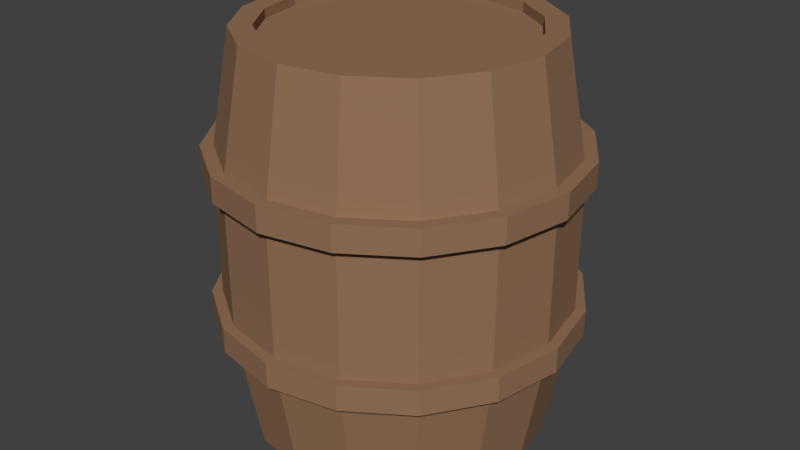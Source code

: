 # Source: Barrel_UnityExport.blend  (saved by Blender 2.79.0; exported with 4.5.12 LTS)
import bpy
from mathutils import Matrix  # noqa: F401  (used for matrix-valued properties, if any)

bpy.ops.wm.read_factory_settings(use_empty=True)
scene = bpy.context.scene
scene.name = 'Scene'

# ---- collections
col_collection_1 = bpy.data.collections.new('Collection 1'); scene.collection.children.link(col_collection_1)

# ---- materials (node trees are filled in below, after node groups)
mat_barrel = bpy.data.materials.new('Barrel')
mat_barrel.alpha_threshold = 0.0
mat_barrel.use_transparent_shadow = False
mat_barrel.preview_render_type = 'FLAT'
mat_barrel.diffuse_color = (0.2957, 0.1675, 0.09578, 1.0)
mat_barrel.roughness = 0.5

# ---- material node trees

# ---- world
world_world = bpy.data.worlds.new('World'); scene.world = world_world
world_world.color = (0.05088, 0.05088, 0.05088)
world_world.use_sun_shadow = False
world_world.sun_shadow_jitter_overblur = 0.0
world_world.cycles.sampling_method = 'MANUAL'

# ---- meshes
me_cylinder = bpy.data.meshes.new('Cylinder')
me_cylinder.from_pydata([(0.0, 1.0, 2.671), (0.3827, 0.9239, 2.671), (0.7071, 0.7071, 2.671), (0.9239, 0.3827, 2.671), (1.0, -4.371e-08, 2.671), (0.9239, -0.3827, 2.671), (0.7071, -0.7071, 2.671), (0.3827, -0.9239, 2.671), (1.51e-07, -1.0, 2.671), (-0.3827, -0.9239, 2.671), (-0.7071, -0.7071, 2.671), (-0.9239, -0.3827, 2.671), (-1.0, 1.192e-08, 2.671), (-0.9239, 0.3827, 2.671), (-0.7071, 0.7071, 2.671), (-0.3827, 0.9239, 2.671), (-1.835e-08, 1.147, 1.846), (0.439, 1.06, 1.846), (0.8111, 0.8111, 1.846), (1.06, 0.439, 1.846), (1.147, -4.685e-08, 1.846), (1.06, -0.439, 1.846), (0.8111, -0.8111, 1.846), (0.439, -1.06, 1.846), (1.548e-07, -1.147, 1.846), (-0.439, -1.06, 1.846), (-0.8111, -0.8111, 1.846), (-1.06, -0.439, 1.846), (-1.147, 1.697e-08, 1.846), (-1.06, 0.439, 1.846), (-0.8111, 0.8111, 1.846), (-0.439, 1.06, 1.846), (5.439e-09, 0.854, 2.671), (0.3268, 0.789, 2.671), (0.6039, 0.6039, 2.671), (0.789, 0.3268, 2.671), (0.854, -3.57e-08, 2.671), (0.789, -0.3268, 2.671), (0.6039, -0.6039, 2.671), (0.3268, -0.789, 2.671), (1.344e-07, -0.854, 2.671), (-0.3268, -0.789, 2.671), (-0.6039, -0.6039, 2.671), (-0.789, -0.3268, 2.671), (-0.854, 1.182e-08, 2.671), (-0.789, 0.3268, 2.671), (-0.6039, 0.6039, 2.671), (-0.3268, 0.789, 2.671), (5.439e-09, 0.854, 2.607), (0.3268, 0.789, 2.607), (0.6039, 0.6039, 2.607), (0.789, 0.3268, 2.607), (0.854, -3.57e-08, 2.607), (0.789, -0.3268, 2.607), (0.6039, -0.6039, 2.607), (0.3268, -0.789, 2.607), (1.344e-07, -0.854, 2.607), (-0.3268, -0.789, 2.607), (-0.6039, -0.6039, 2.607), (-0.789, -0.3268, 2.607), (-0.854, 1.182e-08, 2.607), (-0.789, 0.3268, 2.607), (-0.6039, 0.6039, 2.607), (-0.3268, 0.789, 2.607), (0.0, 1.0, -0.001447), (0.3827, 0.9239, -0.001447), (0.7071, 0.7071, -0.001447), (0.9239, 0.3827, -0.001447), (1.0, -4.371e-08, -0.001447), (0.9239, -0.3827, -0.001447), (0.7071, -0.7071, -0.001447), (0.3827, -0.9239, -0.001447), (1.51e-07, -1.0, -0.001447), (-0.3827, -0.9239, -0.001447), (-0.7071, -0.7071, -0.001447), (-0.9239, -0.3827, -0.001447), (-1.0, 1.192e-08, -0.001447), (-0.9239, 0.3827, -0.001447), (-0.7071, 0.7071, -0.001447), (-0.3827, 0.9239, -0.001447), (-1.835e-08, 1.147, 0.8238), (0.439, 1.06, 0.8238), (0.8111, 0.8111, 0.8238), (1.06, 0.439, 0.8238), (1.147, -4.685e-08, 0.8238), (1.06, -0.439, 0.8238), (0.8111, -0.8111, 0.8238), (0.439, -1.06, 0.8238), (1.548e-07, -1.147, 0.8238), (-0.439, -1.06, 0.8238), (-0.8111, -0.8111, 0.8238), (-1.06, -0.439, 0.8238), (-1.147, 1.697e-08, 0.8238), (-1.06, 0.439, 0.8238), (-0.8111, 0.8111, 0.8238), (-0.439, 1.06, 0.8238), (5.439e-09, 0.854, -0.001447), (0.3268, 0.789, -0.001447), (0.6039, 0.6039, -0.001447), (0.789, 0.3268, -0.001447), (0.854, -3.57e-08, -0.001447), (0.789, -0.3268, -0.001447), (0.6039, -0.6039, -0.001447), (0.3268, -0.789, -0.001447), (1.344e-07, -0.854, -0.001447), (-0.3268, -0.789, -0.001447), (-0.6039, -0.6039, -0.001447), (-0.789, -0.3268, -0.001447), (-0.854, 1.182e-08, -0.001447), (-0.789, 0.3268, -0.001447), (-0.6039, 0.6039, -0.001447), (-0.3268, 0.789, -0.001447), (5.439e-09, 0.854, 0.06263), (0.3268, 0.789, 0.06263), (0.6039, 0.6039, 0.06263), (0.789, 0.3268, 0.06263), (0.854, -3.57e-08, 0.06263), (0.789, -0.3268, 0.06263), (0.6039, -0.6039, 0.06263), (0.3268, -0.789, 0.06263), (1.344e-07, -0.854, 0.06263), (-0.3268, -0.789, 0.06263), (-0.6039, -0.6039, 0.06263), (-0.789, -0.3268, 0.06263), (-0.854, 1.182e-08, 0.06263), (-0.789, 0.3268, 0.06263), (-0.6039, 0.6039, 0.06263), (-0.3268, 0.789, 0.06263), (-1.835e-08, 1.147, 1.335), (0.439, 1.06, 1.335), (0.8111, 0.8111, 1.335), (1.06, 0.439, 1.335), (1.147, -4.685e-08, 1.335), (1.06, -0.439, 1.335), (0.8111, -0.8111, 1.335), (0.439, -1.06, 1.335), (1.548e-07, -1.147, 1.335), (-0.439, -1.06, 1.335), (-0.8111, -0.8111, 1.335), (-1.06, -0.439, 1.335), (-1.147, 1.697e-08, 1.335), (-1.06, 0.439, 1.335), (-0.8111, 0.8111, 1.335), (-0.439, 1.06, 1.335), (-2.689e-08, 1.216, 1.763), (-2.689e-08, 1.216, 1.934), (0.4652, 1.123, 1.763), (0.4652, 1.123, 1.934), (0.8595, 0.8595, 1.763), (0.8595, 0.8595, 1.934), (1.123, 0.4652, 1.763), (1.123, 0.4652, 1.934), (1.216, -4.831e-08, 1.763), (1.216, -4.831e-08, 1.934), (1.123, -0.4652, 1.763), (1.123, -0.4652, 1.934), (0.8595, -0.8595, 1.763), (0.8595, -0.8595, 1.934), (0.4652, -1.123, 1.763), (0.4652, -1.123, 1.934), (1.566e-07, -1.216, 1.763), (1.566e-07, -1.216, 1.934), (-0.4652, -1.123, 1.763), (-0.4652, -1.123, 1.934), (-0.8595, -0.8595, 1.763), (-0.8595, -0.8595, 1.934), (-1.123, -0.4652, 1.763), (-1.123, -0.4652, 1.934), (-1.216, 1.931e-08, 1.763), (-1.216, 1.931e-08, 1.934), (-1.123, 0.4652, 1.763), (-1.123, 0.4652, 1.934), (-0.8595, 0.8595, 1.763), (-0.8595, 0.8595, 1.934), (-0.4652, 1.123, 1.763), (-0.4652, 1.123, 1.934), (-2.689e-08, 1.216, 0.744), (-2.689e-08, 1.216, 0.9157), (0.4652, 1.123, 0.744), (0.4652, 1.123, 0.9157), (0.8595, 0.8595, 0.744), (0.8595, 0.8595, 0.9157), (1.123, 0.4652, 0.744), (1.123, 0.4652, 0.9157), (1.216, -4.831e-08, 0.744), (1.216, -4.831e-08, 0.9157), (1.123, -0.4652, 0.744), (1.123, -0.4652, 0.9157), (0.8595, -0.8595, 0.744), (0.8595, -0.8595, 0.9157), (0.4652, -1.123, 0.744), (0.4652, -1.123, 0.9157), (1.566e-07, -1.216, 0.744), (1.566e-07, -1.216, 0.9157), (-0.4652, -1.123, 0.744), (-0.4652, -1.123, 0.9157), (-0.8595, -0.8595, 0.744), (-0.8595, -0.8595, 0.9157), (-1.123, -0.4652, 0.744), (-1.123, -0.4652, 0.9157), (-1.216, 1.931e-08, 0.744), (-1.216, 1.931e-08, 0.9157), (-1.123, 0.4652, 0.744), (-1.123, 0.4652, 0.9157), (-0.8595, 0.8595, 0.744), (-0.8595, 0.8595, 0.9157), (-0.4652, 1.123, 0.744), (-0.4652, 1.123, 0.9157)], [], [(16, 0, 1, 17), (17, 1, 2, 18), (18, 2, 3, 19), (19, 3, 4, 20), (20, 4, 5, 21), (21, 5, 6, 22), (22, 6, 7, 23), (23, 7, 8, 24), (24, 8, 9, 25), (25, 9, 10, 26), (26, 10, 11, 27), (27, 11, 12, 28), (28, 12, 13, 29), (29, 13, 14, 30), (9, 8, 40, 41), (30, 14, 15, 31), (31, 15, 0, 16), (143, 31, 16, 128), (142, 30, 31, 143), (141, 29, 30, 142), (140, 28, 29, 141), (139, 27, 28, 140), (138, 26, 27, 139), (137, 25, 26, 138), (136, 24, 25, 137), (135, 23, 24, 136), (134, 22, 23, 135), (133, 21, 22, 134), (132, 20, 21, 133), (131, 19, 20, 132), (130, 18, 19, 131), (129, 17, 18, 130), (128, 16, 17, 129), (36, 35, 51, 52), (14, 13, 45, 46), (2, 1, 33, 34), (7, 6, 38, 39), (12, 11, 43, 44), (5, 4, 36, 37), (10, 9, 41, 42), (15, 14, 46, 47), (3, 2, 34, 35), (8, 7, 39, 40), (1, 0, 32, 33), (13, 12, 44, 45), (6, 5, 37, 38), (11, 10, 42, 43), (0, 15, 47, 32), (4, 3, 35, 36), (49, 48, 63, 62, 61, 60, 59, 58, 57, 56, 55, 54, 53, 52, 51, 50), (44, 43, 59, 60), (37, 36, 52, 53), (45, 44, 60, 61), (38, 37, 53, 54), (46, 45, 61, 62), (39, 38, 54, 55), (47, 46, 62, 63), (40, 39, 55, 56), (33, 32, 48, 49), (32, 47, 63, 48), (41, 40, 56, 57), (34, 33, 49, 50), (42, 41, 57, 58), (35, 34, 50, 51), (43, 42, 58, 59), (80, 81, 65, 64), (81, 82, 66, 65), (82, 83, 67, 66), (83, 84, 68, 67), (84, 85, 69, 68), (85, 86, 70, 69), (86, 87, 71, 70), (87, 88, 72, 71), (88, 89, 73, 72), (89, 90, 74, 73), (90, 91, 75, 74), (91, 92, 76, 75), (92, 93, 77, 76), (93, 94, 78, 77), (73, 105, 104, 72), (94, 95, 79, 78), (95, 80, 64, 79), (143, 128, 80, 95), (142, 143, 95, 94), (141, 142, 94, 93), (140, 141, 93, 92), (139, 140, 92, 91), (138, 139, 91, 90), (137, 138, 90, 89), (136, 137, 89, 88), (135, 136, 88, 87), (134, 135, 87, 86), (133, 134, 86, 85), (132, 133, 85, 84), (131, 132, 84, 83), (130, 131, 83, 82), (129, 130, 82, 81), (128, 129, 81, 80), (100, 116, 115, 99), (78, 110, 109, 77), (66, 98, 97, 65), (71, 103, 102, 70), (76, 108, 107, 75), (69, 101, 100, 68), (74, 106, 105, 73), (79, 111, 110, 78), (67, 99, 98, 66), (72, 104, 103, 71), (65, 97, 96, 64), (77, 109, 108, 76), (70, 102, 101, 69), (75, 107, 106, 74), (64, 96, 111, 79), (68, 100, 99, 67), (113, 114, 115, 116, 117, 118, 119, 120, 121, 122, 123, 124, 125, 126, 127, 112), (108, 124, 123, 107), (101, 117, 116, 100), (109, 125, 124, 108), (102, 118, 117, 101), (110, 126, 125, 109), (103, 119, 118, 102), (111, 127, 126, 110), (104, 120, 119, 103), (97, 113, 112, 96), (96, 112, 127, 111), (105, 121, 120, 104), (98, 114, 113, 97), (106, 122, 121, 105), (99, 115, 114, 98), (107, 123, 122, 106), (144, 145, 147, 146), (146, 147, 149, 148), (148, 149, 151, 150), (150, 151, 153, 152), (152, 153, 155, 154), (154, 155, 157, 156), (156, 157, 159, 158), (158, 159, 161, 160), (160, 161, 163, 162), (162, 163, 165, 164), (164, 165, 167, 166), (166, 167, 169, 168), (168, 169, 171, 170), (170, 171, 173, 172), (147, 145, 175, 173, 171, 169, 167, 165, 163, 161, 159, 157, 155, 153, 151, 149), (172, 173, 175, 174), (174, 175, 145, 144), (144, 146, 148, 150, 152, 154, 156, 158, 160, 162, 164, 166, 168, 170, 172, 174), (176, 177, 179, 178), (178, 179, 181, 180), (180, 181, 183, 182), (182, 183, 185, 184), (184, 185, 187, 186), (186, 187, 189, 188), (188, 189, 191, 190), (190, 191, 193, 192), (192, 193, 195, 194), (194, 195, 197, 196), (196, 197, 199, 198), (198, 199, 201, 200), (200, 201, 203, 202), (202, 203, 205, 204), (179, 177, 207, 205, 203, 201, 199, 197, 195, 193, 191, 189, 187, 185, 183, 181), (204, 205, 207, 206), (206, 207, 177, 176), (176, 178, 180, 182, 184, 186, 188, 190, 192, 194, 196, 198, 200, 202, 204, 206)])
_uv = me_cylinder.uv_layers.new(name='UVMap')
_uv.uv.foreach_set('vector', [0.3682, 0.2733, 0.3653, 0.3923, 0.3067, 0.3906, 0.3088, 0.2722, 0.3088, 0.2722, 0.3067, 0.3906, 0.2485, 0.3895, 0.2493, 0.2714, 0.2493, 0.2714, 0.2485, 0.3895, 0.1905, 0.3891, 0.1895, 0.271, 0.1895, 0.271, 0.1905, 0.3891, 0.1328, 0.39, 0.1289, 0.2713, 0.1289, 0.2713, 0.1328, 0.39, 0.07521, 0.3927, 0.06681, 0.2728, 0.06681, 0.2728, 0.07521, 0.3927, 0.01814, 0.3983, 0.001923, 0.2761, 0.9966, 0.2984, 0.9747, 0.4324, 0.912, 0.4238, 0.9267, 0.2928, 0.9267, 0.2928, 0.912, 0.4238, 0.8495, 0.4174, 0.8602, 0.2889, 0.8602, 0.2889, 0.8495, 0.4174, 0.7874, 0.4124, 0.7956, 0.2859, 0.7956, 0.2859, 0.7874, 0.4124, 0.7258, 0.4084, 0.7324, 0.2834, 0.7324, 0.2834, 0.7258, 0.4084, 0.6646, 0.4049, 0.6702, 0.2813, 0.6702, 0.2813, 0.6646, 0.4049, 0.6039, 0.4019, 0.6087, 0.2794, 0.6087, 0.2794, 0.6039, 0.4019, 0.5436, 0.3991, 0.5479, 0.2777, 0.5479, 0.2777, 0.5436, 0.3991, 0.4837, 0.3966, 0.4876, 0.2761, 0.122, 0.4327, 0.1817, 0.434, 0.1769, 0.4554, 0.1255, 0.4543, 0.4876, 0.2761, 0.4837, 0.3966, 0.4243, 0.3943, 0.4278, 0.2746, 0.4278, 0.2746, 0.4243, 0.3943, 0.3653, 0.3923, 0.3682, 0.2733, 0.4294, 0.2065, 0.4278, 0.2746, 0.3682, 0.2733, 0.3697, 0.2054, 0.4893, 0.2075, 0.4876, 0.2761, 0.4278, 0.2746, 0.4294, 0.2065, 0.5497, 0.2086, 0.5479, 0.2777, 0.4876, 0.2761, 0.4893, 0.2075, 0.6106, 0.2097, 0.6087, 0.2794, 0.5479, 0.2777, 0.5497, 0.2086, 0.6722, 0.2108, 0.6702, 0.2813, 0.6087, 0.2794, 0.6106, 0.2097, 0.7346, 0.2119, 0.7324, 0.2834, 0.6702, 0.2813, 0.6722, 0.2108, 0.7981, 0.2131, 0.7956, 0.2859, 0.7324, 0.2834, 0.7346, 0.2119, 0.8631, 0.2142, 0.8602, 0.2889, 0.7956, 0.2859, 0.7981, 0.2131, 0.9302, 0.2154, 0.9267, 0.2928, 0.8602, 0.2889, 0.8631, 0.2142, 0.9999, 0.2167, 0.9966, 0.2984, 0.9267, 0.2928, 0.9302, 0.2154, 0.0664, 0.2, 0.06681, 0.2728, 0.001923, 0.2761, 0.0001252, 0.1988, 0.1293, 0.2011, 0.1289, 0.2713, 0.06681, 0.2728, 0.0664, 0.2, 0.1904, 0.2022, 0.1895, 0.271, 0.1289, 0.2713, 0.1293, 0.2011, 0.2505, 0.2033, 0.2493, 0.2714, 0.1895, 0.271, 0.1904, 0.2022, 0.3101, 0.2043, 0.3088, 0.2722, 0.2493, 0.2714, 0.2505, 0.2033, 0.3697, 0.2054, 0.3682, 0.2733, 0.3088, 0.2722, 0.3101, 0.2043, 0.2812, 0.6055, 0.2612, 0.6513, 0.2534, 0.6459, 0.272, 0.6037, 0.02349, 0.6617, 0.0001252, 0.6078, 0.02125, 0.6037, 0.04122, 0.6495, 0.2359, 0.7046, 0.1804, 0.7259, 0.1769, 0.7043, 0.2246, 0.6861, 0.2365, 0.457, 0.2789, 0.4978, 0.2611, 0.5099, 0.2243, 0.4751, 0.0001252, 0.5491, 0.02347, 0.4949, 0.04112, 0.5075, 0.02122, 0.5537, 0.3022, 0.5516, 0.3022, 0.6101, 0.2812, 0.6055, 0.2811, 0.5557, 0.06638, 0.454, 0.122, 0.4327, 0.1255, 0.4543, 0.07779, 0.4726, 0.06609, 0.7019, 0.02349, 0.6617, 0.04122, 0.6495, 0.07811, 0.6838, 0.2787, 0.6639, 0.2359, 0.7046, 0.2246, 0.6861, 0.2612, 0.6513, 0.1817, 0.434, 0.2365, 0.457, 0.2243, 0.4751, 0.1769, 0.4554, 0.1804, 0.7259, 0.1208, 0.7246, 0.1256, 0.7032, 0.1769, 0.7043, 0.0001252, 0.6078, 0.0001252, 0.5491, 0.02122, 0.5537, 0.02125, 0.6037, 0.2789, 0.4978, 0.3022, 0.5516, 0.2811, 0.5557, 0.2611, 0.5099, 0.02347, 0.4949, 0.06638, 0.454, 0.07779, 0.4726, 0.04112, 0.5075, 0.1208, 0.7246, 0.06609, 0.7019, 0.07811, 0.6838, 0.1256, 0.7032, 0.3022, 0.6101, 0.2787, 0.6639, 0.2612, 0.6513, 0.2812, 0.6055, 0.1752, 0.6947, 0.1274, 0.6937, 0.08316, 0.6756, 0.04886, 0.6439, 0.03048, 0.6016, 0.03055, 0.5555, 0.04903, 0.5129, 0.08304, 0.4806, 0.1273, 0.4638, 0.175, 0.465, 0.2192, 0.4833, 0.2534, 0.5155, 0.2719, 0.5578, 0.272, 0.6037, 0.2534, 0.6459, 0.2194, 0.678, 0.02122, 0.5537, 0.04112, 0.5075, 0.04903, 0.5129, 0.03055, 0.5555, 0.2811, 0.5557, 0.2812, 0.6055, 0.272, 0.6037, 0.2719, 0.5578, 0.02125, 0.6037, 0.02122, 0.5537, 0.03055, 0.5555, 0.03048, 0.6016, 0.2611, 0.5099, 0.2811, 0.5557, 0.2719, 0.5578, 0.2534, 0.5155, 0.04122, 0.6495, 0.02125, 0.6037, 0.03048, 0.6016, 0.04886, 0.6439, 0.2243, 0.4751, 0.2611, 0.5099, 0.2534, 0.5155, 0.2192, 0.4833, 0.07811, 0.6838, 0.04122, 0.6495, 0.04886, 0.6439, 0.08316, 0.6756, 0.1769, 0.4554, 0.2243, 0.4751, 0.2192, 0.4833, 0.175, 0.465, 0.1769, 0.7043, 0.1256, 0.7032, 0.1274, 0.6937, 0.1752, 0.6947, 0.1256, 0.7032, 0.07811, 0.6838, 0.08316, 0.6756, 0.1274, 0.6937, 0.1255, 0.4543, 0.1769, 0.4554, 0.175, 0.465, 0.1273, 0.4638, 0.2246, 0.6861, 0.1769, 0.7043, 0.1752, 0.6947, 0.2194, 0.678, 0.07779, 0.4726, 0.1255, 0.4543, 0.1273, 0.4638, 0.08304, 0.4806, 0.2612, 0.6513, 0.2246, 0.6861, 0.2194, 0.678, 0.2534, 0.6459, 0.04112, 0.5075, 0.07779, 0.4726, 0.08304, 0.4806, 0.04903, 0.5129, 0.3706, 0.1375, 0.3112, 0.1365, 0.3134, 0.01804, 0.372, 0.01848, 0.3112, 0.1365, 0.2517, 0.1352, 0.2551, 0.01709, 0.3134, 0.01804, 0.2517, 0.1352, 0.192, 0.1335, 0.1972, 0.01538, 0.2551, 0.01709, 0.192, 0.1335, 0.1314, 0.131, 0.1395, 0.01249, 0.1972, 0.01538, 0.1314, 0.131, 0.06941, 0.1273, 0.08208, 0.007756, 0.1395, 0.01249, 0.06941, 0.1273, 0.004681, 0.1216, 0.02524, 0.0001253, 0.08208, 0.007756, 0.9995, 0.1349, 0.9295, 0.1379, 0.9194, 0.006522, 0.9824, 0.0001252, 0.9295, 0.1379, 0.8628, 0.1394, 0.8568, 0.01067, 0.9194, 0.006522, 0.8628, 0.1394, 0.7982, 0.1401, 0.7945, 0.01342, 0.8568, 0.01067, 0.7982, 0.1401, 0.7349, 0.1404, 0.7328, 0.01527, 0.7945, 0.01342, 0.7349, 0.1404, 0.6727, 0.1403, 0.6715, 0.01654, 0.7328, 0.01527, 0.6727, 0.1403, 0.6112, 0.14, 0.6107, 0.01742, 0.6715, 0.01654, 0.6112, 0.14, 0.5504, 0.1395, 0.5504, 0.01803, 0.6107, 0.01742, 0.5504, 0.1395, 0.4901, 0.139, 0.4905, 0.01841, 0.5504, 0.01803, 0.3676, 0.7117, 0.3796, 0.6938, 0.4257, 0.7137, 0.4216, 0.7348, 0.4901, 0.139, 0.4302, 0.1383, 0.431, 0.01857, 0.4905, 0.01841, 0.4302, 0.1383, 0.3706, 0.1375, 0.372, 0.01848, 0.431, 0.01857, 0.4294, 0.2065, 0.3697, 0.2054, 0.3706, 0.1375, 0.4302, 0.1383, 0.4893, 0.2075, 0.4294, 0.2065, 0.4302, 0.1383, 0.4901, 0.139, 0.5497, 0.2086, 0.4893, 0.2075, 0.4901, 0.139, 0.5504, 0.1395, 0.6106, 0.2097, 0.5497, 0.2086, 0.5504, 0.1395, 0.6112, 0.14, 0.6722, 0.2108, 0.6106, 0.2097, 0.6112, 0.14, 0.6727, 0.1403, 0.7346, 0.2119, 0.6722, 0.2108, 0.6727, 0.1403, 0.7349, 0.1404, 0.7981, 0.2131, 0.7346, 0.2119, 0.7349, 0.1404, 0.7982, 0.1401, 0.8631, 0.2142, 0.7981, 0.2131, 0.7982, 0.1401, 0.8628, 0.1394, 0.9302, 0.2154, 0.8631, 0.2142, 0.8628, 0.1394, 0.9295, 0.1379, 0.9999, 0.2167, 0.9302, 0.2154, 0.9295, 0.1379, 0.9995, 0.1349, 0.0664, 0.2, 0.0001252, 0.1988, 0.004681, 0.1216, 0.06941, 0.1273, 0.1293, 0.2011, 0.0664, 0.2, 0.06941, 0.1273, 0.1314, 0.131, 0.1904, 0.2022, 0.1293, 0.2011, 0.1314, 0.131, 0.192, 0.1335, 0.2505, 0.2033, 0.1904, 0.2022, 0.192, 0.1335, 0.2517, 0.1352, 0.3101, 0.2043, 0.2505, 0.2033, 0.2517, 0.1352, 0.3112, 0.1365, 0.3697, 0.2054, 0.3101, 0.2043, 0.3112, 0.1365, 0.3706, 0.1375, 0.5735, 0.6095, 0.564, 0.6077, 0.5634, 0.5599, 0.5729, 0.5582, 0.3647, 0.456, 0.3774, 0.4737, 0.3424, 0.5104, 0.3238, 0.4989, 0.5718, 0.4987, 0.5536, 0.5107, 0.5194, 0.4738, 0.5316, 0.456, 0.4801, 0.7348, 0.4755, 0.7139, 0.5211, 0.694, 0.5337, 0.7114, 0.3025, 0.5546, 0.3241, 0.5581, 0.3251, 0.6096, 0.3037, 0.6143, 0.574, 0.6684, 0.5554, 0.6572, 0.5735, 0.6095, 0.5951, 0.613, 0.3264, 0.6693, 0.3445, 0.6571, 0.3796, 0.6938, 0.3676, 0.7117, 0.4189, 0.4327, 0.4236, 0.4538, 0.3774, 0.4737, 0.3647, 0.456, 0.5943, 0.5535, 0.5729, 0.5582, 0.5536, 0.5107, 0.5718, 0.4987, 0.4216, 0.7348, 0.4257, 0.7137, 0.4755, 0.7139, 0.4801, 0.7348, 0.5316, 0.456, 0.5194, 0.4738, 0.4736, 0.4538, 0.4777, 0.4327, 0.3238, 0.4989, 0.3424, 0.5104, 0.3241, 0.5581, 0.3025, 0.5546, 0.5337, 0.7114, 0.5211, 0.694, 0.5554, 0.6572, 0.574, 0.6684, 0.3037, 0.6143, 0.3251, 0.6096, 0.3445, 0.6571, 0.3264, 0.6693, 0.4777, 0.4327, 0.4736, 0.4538, 0.4236, 0.4538, 0.4189, 0.4327, 0.5951, 0.613, 0.5735, 0.6095, 0.5729, 0.5582, 0.5943, 0.5535, 0.5138, 0.4814, 0.5454, 0.5157, 0.5634, 0.5599, 0.564, 0.6077, 0.5473, 0.652, 0.5157, 0.6862, 0.4737, 0.7046, 0.4278, 0.7045, 0.3852, 0.686, 0.3527, 0.652, 0.3347, 0.6077, 0.3337, 0.5599, 0.3505, 0.5156, 0.3827, 0.4816, 0.4254, 0.4631, 0.4715, 0.463, 0.3241, 0.5581, 0.3337, 0.5599, 0.3347, 0.6077, 0.3251, 0.6096, 0.5554, 0.6572, 0.5473, 0.652, 0.564, 0.6077, 0.5735, 0.6095, 0.3424, 0.5104, 0.3505, 0.5156, 0.3337, 0.5599, 0.3241, 0.5581, 0.5211, 0.694, 0.5157, 0.6862, 0.5473, 0.652, 0.5554, 0.6572, 0.3774, 0.4737, 0.3827, 0.4816, 0.3505, 0.5156, 0.3424, 0.5104, 0.4755, 0.7139, 0.4737, 0.7046, 0.5157, 0.6862, 0.5211, 0.694, 0.4236, 0.4538, 0.4254, 0.4631, 0.3827, 0.4816, 0.3774, 0.4737, 0.4257, 0.7137, 0.4278, 0.7045, 0.4737, 0.7046, 0.4755, 0.7139, 0.5194, 0.4738, 0.5138, 0.4814, 0.4715, 0.463, 0.4736, 0.4538, 0.4736, 0.4538, 0.4715, 0.463, 0.4254, 0.4631, 0.4236, 0.4538, 0.3796, 0.6938, 0.3852, 0.686, 0.4278, 0.7045, 0.4257, 0.7137, 0.5536, 0.5107, 0.5454, 0.5157, 0.5138, 0.4814, 0.5194, 0.4738, 0.3445, 0.6571, 0.3527, 0.652, 0.3852, 0.686, 0.3796, 0.6938, 0.5729, 0.5582, 0.5634, 0.5599, 0.5454, 0.5157, 0.5536, 0.5107, 0.3251, 0.6096, 0.3347, 0.6077, 0.3527, 0.652, 0.3445, 0.6571, 0.6874, 0.9974, 0.6874, 0.9748, 0.7499, 0.9748, 0.7499, 0.9974, 0.7499, 0.9974, 0.7499, 0.9748, 0.8124, 0.9748, 0.8124, 0.9974, 0.8124, 0.9974, 0.8124, 0.9748, 0.8749, 0.9748, 0.8749, 0.9974, 0.8749, 0.9974, 0.8749, 0.9748, 0.9374, 0.9748, 0.9374, 0.9974, 0.9374, 0.9974, 0.9374, 0.9748, 0.9998, 0.9748, 0.9998, 0.9974, 0.0001558, 0.9974, 0.0001557, 0.9748, 0.06264, 0.9748, 0.06264, 0.9974, 0.06264, 0.9974, 0.06264, 0.9748, 0.1251, 0.9748, 0.1251, 0.9974, 0.1251, 0.9974, 0.1251, 0.9748, 0.1876, 0.9748, 0.1876, 0.9974, 0.1876, 0.9974, 0.1876, 0.9748, 0.2501, 0.9748, 0.2501, 0.9974, 0.2501, 0.9974, 0.2501, 0.9748, 0.3126, 0.9748, 0.3126, 0.9974, 0.3126, 0.9974, 0.3126, 0.9748, 0.375, 0.9748, 0.375, 0.9974, 0.375, 0.9974, 0.375, 0.9748, 0.4375, 0.9748, 0.4375, 0.9974, 0.4375, 0.9974, 0.4375, 0.9748, 0.5, 0.9748, 0.5, 0.9974, 0.5, 0.9974, 0.5, 0.9748, 0.5625, 0.9748, 0.5625, 0.9974, 0.9183, 0.9254, 0.8606, 0.9493, 0.7981, 0.9493, 0.7404, 0.9254, 0.6962, 0.8812, 0.6723, 0.8235, 0.6723, 0.761, 0.6962, 0.7033, 0.7404, 0.6591, 0.7981, 0.6352, 0.8606, 0.6352, 0.9183, 0.6591, 0.9625, 0.7033, 0.9864, 0.761, 0.9864, 0.8235, 0.9625, 0.8812, 0.5625, 0.9974, 0.5625, 0.9748, 0.625, 0.9748, 0.625, 0.9974, 0.625, 0.9974, 0.625, 0.9748, 0.6874, 0.9748, 0.6874, 0.9974, 0.8606, 0.6351, 0.9183, 0.659, 0.9625, 0.7032, 0.9864, 0.7609, 0.9864, 0.8234, 0.9625, 0.8811, 0.9183, 0.9253, 0.8606, 0.9492, 0.7981, 0.9492, 0.7404, 0.9253, 0.6962, 0.8811, 0.6723, 0.8234, 0.6723, 0.7609, 0.6962, 0.7032, 0.7404, 0.659, 0.7981, 0.6351, 0.6874, 0.9973, 0.6874, 0.9747, 0.7499, 0.9747, 0.7499, 0.9973, 0.7499, 0.9973, 0.7499, 0.9747, 0.8124, 0.9747, 0.8124, 0.9973, 0.8124, 0.9973, 0.8124, 0.9747, 0.8749, 0.9747, 0.8749, 0.9973, 0.8749, 0.9973, 0.8749, 0.9747, 0.9374, 0.9747, 0.9374, 0.9973, 0.9374, 0.9973, 0.9374, 0.9747, 0.9998, 0.9747, 0.9998, 0.9973, 0.0001558, 0.9973, 0.0001557, 0.9747, 0.06264, 0.9747, 0.06264, 0.9973, 0.06264, 0.9973, 0.06264, 0.9747, 0.1251, 0.9747, 0.1251, 0.9973, 0.1251, 0.9973, 0.1251, 0.9747, 0.1876, 0.9747, 0.1876, 0.9973, 0.1876, 0.9973, 0.1876, 0.9747, 0.2501, 0.9747, 0.2501, 0.9973, 0.2501, 0.9973, 0.2501, 0.9747, 0.3126, 0.9747, 0.3126, 0.9973, 0.3126, 0.9973, 0.3126, 0.9747, 0.375, 0.9747, 0.375, 0.9973, 0.375, 0.9973, 0.375, 0.9747, 0.4375, 0.9747, 0.4375, 0.9973, 0.4375, 0.9973, 0.4375, 0.9747, 0.5, 0.9747, 0.5, 0.9973, 0.5, 0.9973, 0.5, 0.9747, 0.5625, 0.9747, 0.5625, 0.9973, 0.9184, 0.9254, 0.8607, 0.9493, 0.7982, 0.9493, 0.7405, 0.9254, 0.6963, 0.8812, 0.6724, 0.8235, 0.6724, 0.761, 0.6963, 0.7032, 0.7405, 0.6591, 0.7982, 0.6352, 0.8607, 0.6352, 0.9184, 0.6591, 0.9626, 0.7032, 0.9865, 0.761, 0.9865, 0.8235, 0.9626, 0.8812, 0.5625, 0.9973, 0.5625, 0.9747, 0.625, 0.9747, 0.625, 0.9973, 0.625, 0.9973, 0.625, 0.9747, 0.6874, 0.9747, 0.6874, 0.9973, 0.8606, 0.6351, 0.9183, 0.659, 0.9625, 0.7032, 0.9864, 0.7609, 0.9864, 0.8234, 0.9625, 0.8811, 0.9183, 0.9253, 0.8606, 0.9492, 0.7981, 0.9492, 0.7404, 0.9253, 0.6962, 0.8811, 0.6723, 0.8234, 0.6723, 0.7609, 0.6962, 0.7032, 0.7404, 0.659, 0.7981, 0.6351])
me_cylinder.materials.append(mat_barrel)
me_cylinder.use_remesh_preserve_volume = False
me_cylinder.use_remesh_preserve_attributes = False
me_cylinder.use_mirror_vertex_groups = False
me_cylinder.update()

# ---- objects
ob_barrel = bpy.data.objects.new('Barrel', me_cylinder)

# ---- transforms, parenting, visibility, modifiers, constraints
ob_barrel.location = (0.0, 0.0, 0.0)
ob_barrel.lineart.crease_threshold = 0.0

# ---- collection membership
col_collection_1.objects.link(ob_barrel)

# ---- scene / render settings (as saved in the file)
scene.frame_start = 1; scene.frame_end = 250; scene.frame_set(1)
scene.render.engine = 'BLENDER_EEVEE_NEXT'
scene.render.resolution_percentage = 50
scene.render.dither_intensity = 0.0
scene.cycles.use_denoising = False
scene.cycles.samples = 128
scene.cycles.sampling_pattern = 'TABULATED_SOBOL'
scene.cycles.use_adaptive_sampling = False
scene.cycles.use_light_tree = False
scene.cycles.blur_glossy = 0.0
scene.cycles.sample_clamp_indirect = 0.0
scene.view_settings.view_transform = 'Standard'
bpy.context.view_layer.update()

# ---- added for rendering (the .blend has no active camera and no usable light): camera, sun
cam_auto = bpy.data.cameras.new('AutoCamera')
cam_auto.lens = 50.0
cam_auto.sensor_width = 36.0
cam_auto.clip_end = 1000.0
ob_auto_camera = bpy.data.objects.new('AutoCamera', cam_auto)
scene.collection.objects.link(ob_auto_camera)
ob_auto_camera.location = (4.0288, -4.83456, 4.55774)
ob_auto_camera.rotation_euler = (1.09748, -7.21219e-08, 0.694738)
scene.camera = ob_auto_camera
light_auto_sun = bpy.data.lights.new('AutoSun', 'SUN')
light_auto_sun.energy = 3.0
light_auto_sun.angle = 0.0523599
ob_auto_sun = bpy.data.objects.new('AutoSun', light_auto_sun)
scene.collection.objects.link(ob_auto_sun)
ob_auto_sun.rotation_euler = (0.872665, 0.174533, 0.523599)
bpy.context.view_layer.update()
